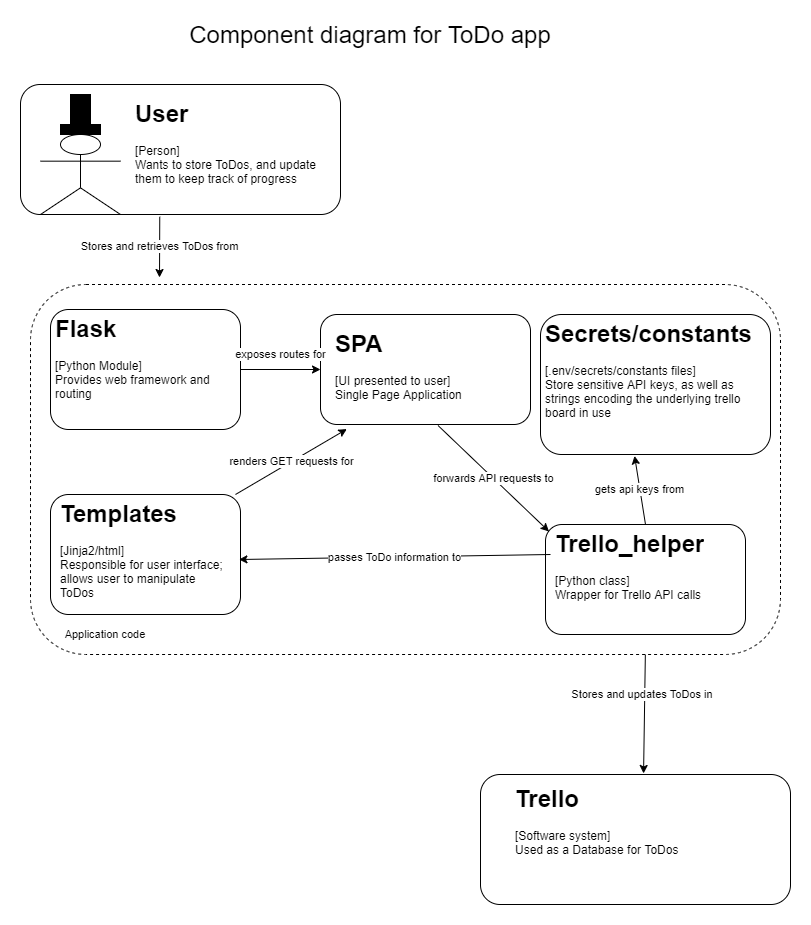

The diagram above was exported from draw.io. Its source (the exported page's mxGraphModel, read from the mxfile embedded in the PNG):
<mxGraphModel dx="2062" dy="1183" grid="1" gridSize="10" guides="1" tooltips="1" connect="1" arrows="1" fold="1" page="1" pageScale="1" pageWidth="850" pageHeight="1100" math="0" shadow="0">
  <root>
    <mxCell id="7a0tbvHunOhhVBHACUUo-0" />
    <mxCell id="7a0tbvHunOhhVBHACUUo-1" parent="7a0tbvHunOhhVBHACUUo-0" />
    <mxCell id="-YJeRgWOEgDtdjtSDVMu-0" value="" style="rounded=1;whiteSpace=wrap;html=1;" parent="7a0tbvHunOhhVBHACUUo-1" vertex="1">
      <mxGeometry x="30" y="120" width="320" height="130" as="geometry" />
    </mxCell>
    <mxCell id="-YJeRgWOEgDtdjtSDVMu-1" value="&lt;h1&gt;User&lt;/h1&gt;&lt;div&gt;[Person]&lt;/div&gt;&lt;div&gt;Wants to store ToDos, and update them to keep track of progress&lt;/div&gt;" style="text;html=1;strokeColor=none;fillColor=none;spacing=5;spacingTop=-20;whiteSpace=wrap;overflow=hidden;rounded=0;" parent="7a0tbvHunOhhVBHACUUo-1" vertex="1">
      <mxGeometry x="140" y="130" width="190" height="120" as="geometry" />
    </mxCell>
    <mxCell id="-YJeRgWOEgDtdjtSDVMu-2" value="" style="group" parent="7a0tbvHunOhhVBHACUUo-1" vertex="1" connectable="0">
      <mxGeometry x="490" y="810" width="310" height="130" as="geometry" />
    </mxCell>
    <mxCell id="-YJeRgWOEgDtdjtSDVMu-3" value="" style="rounded=1;whiteSpace=wrap;html=1;" parent="-YJeRgWOEgDtdjtSDVMu-2" vertex="1">
      <mxGeometry width="310" height="130" as="geometry" />
    </mxCell>
    <mxCell id="-YJeRgWOEgDtdjtSDVMu-4" value="&lt;h1&gt;Trello&lt;/h1&gt;&lt;div&gt;[Software system]&lt;/div&gt;&lt;div&gt;Used as a Database for ToDos&lt;/div&gt;" style="text;html=1;strokeColor=none;fillColor=none;spacing=5;spacingTop=-20;whiteSpace=wrap;overflow=hidden;rounded=0;" parent="-YJeRgWOEgDtdjtSDVMu-2" vertex="1">
      <mxGeometry x="30" y="5" width="190" height="120" as="geometry" />
    </mxCell>
    <mxCell id="-YJeRgWOEgDtdjtSDVMu-8" value="" style="group" parent="7a0tbvHunOhhVBHACUUo-1" vertex="1" connectable="0">
      <mxGeometry x="50" y="130" width="80" height="120" as="geometry" />
    </mxCell>
    <mxCell id="-YJeRgWOEgDtdjtSDVMu-9" value="" style="shape=umlActor;verticalLabelPosition=bottom;verticalAlign=top;html=1;outlineConnect=0;" parent="-YJeRgWOEgDtdjtSDVMu-8" vertex="1">
      <mxGeometry y="40" width="80" height="80" as="geometry" />
    </mxCell>
    <mxCell id="-YJeRgWOEgDtdjtSDVMu-10" value="" style="group" parent="-YJeRgWOEgDtdjtSDVMu-8" vertex="1" connectable="0">
      <mxGeometry x="25" width="30" height="40" as="geometry" />
    </mxCell>
    <mxCell id="-YJeRgWOEgDtdjtSDVMu-11" value="" style="rounded=0;whiteSpace=wrap;html=1;fillColor=#000000;" parent="-YJeRgWOEgDtdjtSDVMu-10" vertex="1">
      <mxGeometry x="-5" y="30" width="40" height="10" as="geometry" />
    </mxCell>
    <mxCell id="-YJeRgWOEgDtdjtSDVMu-12" value="" style="rounded=0;whiteSpace=wrap;html=1;fillColor=#000000;" parent="-YJeRgWOEgDtdjtSDVMu-10" vertex="1">
      <mxGeometry x="5" width="20" height="35" as="geometry" />
    </mxCell>
    <mxCell id="-YJeRgWOEgDtdjtSDVMu-13" value="Stores and retrieves ToDos from" style="endArrow=classic;html=1;exitX=0.154;exitY=1.019;exitDx=0;exitDy=0;exitPerimeter=0;" parent="7a0tbvHunOhhVBHACUUo-1" source="-YJeRgWOEgDtdjtSDVMu-1" edge="1">
      <mxGeometry width="50" height="50" relative="1" as="geometry">
        <mxPoint x="310" y="460" as="sourcePoint" />
        <mxPoint x="169" y="313" as="targetPoint" />
      </mxGeometry>
    </mxCell>
    <mxCell id="-YJeRgWOEgDtdjtSDVMu-14" value="Stores and updates ToDos in&amp;nbsp;" style="endArrow=classic;html=1;entryX=0.526;entryY=-0.008;entryDx=0;entryDy=0;entryPerimeter=0;exitX=0.5;exitY=1;exitDx=0;exitDy=0;" parent="7a0tbvHunOhhVBHACUUo-1" target="-YJeRgWOEgDtdjtSDVMu-3" edge="1" source="iS_4J9RZfuhgnHbsXaaG-20">
      <mxGeometry x="-0.2243" y="-1" width="50" height="50" relative="1" as="geometry">
        <mxPoint x="250" y="750" as="sourcePoint" />
        <mxPoint x="360" y="410" as="targetPoint" />
        <mxPoint as="offset" />
      </mxGeometry>
    </mxCell>
    <mxCell id="iS_4J9RZfuhgnHbsXaaG-12" value="" style="rounded=1;whiteSpace=wrap;html=1;dashed=1;" parent="7a0tbvHunOhhVBHACUUo-1" vertex="1">
      <mxGeometry x="40" y="320" width="750" height="370" as="geometry" />
    </mxCell>
    <mxCell id="iS_4J9RZfuhgnHbsXaaG-17" value="" style="group" parent="7a0tbvHunOhhVBHACUUo-1" vertex="1" connectable="0">
      <mxGeometry x="60" y="530" width="190" height="120" as="geometry" />
    </mxCell>
    <mxCell id="iS_4J9RZfuhgnHbsXaaG-15" value="" style="rounded=1;whiteSpace=wrap;html=1;" parent="iS_4J9RZfuhgnHbsXaaG-17" vertex="1">
      <mxGeometry width="190" height="120" as="geometry" />
    </mxCell>
    <mxCell id="iS_4J9RZfuhgnHbsXaaG-16" value="&lt;h1&gt;Templates&lt;/h1&gt;&lt;div&gt;[Jinja2/html]&lt;/div&gt;&lt;div&gt;Responsible for user interface; allows user to manipulate ToDos&lt;/div&gt;" style="text;html=1;strokeColor=none;fillColor=none;spacing=5;spacingTop=-20;whiteSpace=wrap;overflow=hidden;rounded=0;" parent="iS_4J9RZfuhgnHbsXaaG-17" vertex="1">
      <mxGeometry x="5" width="180" height="110" as="geometry" />
    </mxCell>
    <mxCell id="iS_4J9RZfuhgnHbsXaaG-18" value="" style="group" parent="7a0tbvHunOhhVBHACUUo-1" vertex="1" connectable="0">
      <mxGeometry x="330" y="350" width="210" height="110" as="geometry" />
    </mxCell>
    <mxCell id="iS_4J9RZfuhgnHbsXaaG-13" value="" style="rounded=1;whiteSpace=wrap;html=1;" parent="iS_4J9RZfuhgnHbsXaaG-18" vertex="1">
      <mxGeometry width="210" height="110" as="geometry" />
    </mxCell>
    <mxCell id="iS_4J9RZfuhgnHbsXaaG-14" value="&lt;h1&gt;SPA&lt;/h1&gt;&lt;div&gt;[UI presented to user]&amp;nbsp;&lt;/div&gt;&lt;div&gt;Single Page Application&lt;/div&gt;" style="text;html=1;strokeColor=none;fillColor=none;spacing=5;spacingTop=-20;whiteSpace=wrap;overflow=hidden;rounded=0;" parent="iS_4J9RZfuhgnHbsXaaG-18" vertex="1">
      <mxGeometry x="10" y="10" width="190" height="100" as="geometry" />
    </mxCell>
    <mxCell id="iS_4J9RZfuhgnHbsXaaG-23" value="" style="group" parent="7a0tbvHunOhhVBHACUUo-1" vertex="1" connectable="0">
      <mxGeometry x="550" y="350" width="230" height="140" as="geometry" />
    </mxCell>
    <mxCell id="iS_4J9RZfuhgnHbsXaaG-21" value="" style="rounded=1;whiteSpace=wrap;html=1;" parent="iS_4J9RZfuhgnHbsXaaG-23" vertex="1">
      <mxGeometry width="230" height="140" as="geometry" />
    </mxCell>
    <mxCell id="iS_4J9RZfuhgnHbsXaaG-22" value="&lt;h1&gt;Secrets/constants&lt;/h1&gt;&lt;div&gt;[.env/secrets/constants files]&lt;/div&gt;&lt;div&gt;Store sensitive API keys, as well as strings encoding the underlying trello board in use&lt;/div&gt;" style="text;html=1;strokeColor=none;fillColor=none;spacing=5;spacingTop=-20;whiteSpace=wrap;overflow=hidden;rounded=0;" parent="iS_4J9RZfuhgnHbsXaaG-23" vertex="1">
      <mxGeometry width="220" height="120" as="geometry" />
    </mxCell>
    <mxCell id="iS_4J9RZfuhgnHbsXaaG-24" value="" style="group" parent="7a0tbvHunOhhVBHACUUo-1" vertex="1" connectable="0">
      <mxGeometry x="440" y="570" width="200" height="120" as="geometry" />
    </mxCell>
    <mxCell id="JFOMi6-bhzX4LZz1uRSA-4" value="" style="group" vertex="1" connectable="0" parent="iS_4J9RZfuhgnHbsXaaG-24">
      <mxGeometry x="115" y="-10" width="200" height="120" as="geometry" />
    </mxCell>
    <mxCell id="iS_4J9RZfuhgnHbsXaaG-19" value="" style="rounded=1;whiteSpace=wrap;html=1;" parent="JFOMi6-bhzX4LZz1uRSA-4" vertex="1">
      <mxGeometry width="200" height="110" as="geometry" />
    </mxCell>
    <mxCell id="iS_4J9RZfuhgnHbsXaaG-20" value="&lt;h1&gt;Trello_helper&lt;/h1&gt;&lt;div&gt;[Python class]&lt;/div&gt;&lt;div&gt;Wrapper for Trello API calls&lt;/div&gt;" style="text;html=1;strokeColor=none;fillColor=none;spacing=5;spacingTop=-20;whiteSpace=wrap;overflow=hidden;rounded=0;" parent="JFOMi6-bhzX4LZz1uRSA-4" vertex="1">
      <mxGeometry x="5" width="190" height="120" as="geometry" />
    </mxCell>
    <mxCell id="JFOMi6-bhzX4LZz1uRSA-0" value="gets api keys from" style="endArrow=classic;html=1;exitX=0.5;exitY=0;exitDx=0;exitDy=0;entryX=0.409;entryY=1.01;entryDx=0;entryDy=0;entryPerimeter=0;" edge="1" parent="7a0tbvHunOhhVBHACUUo-1" source="iS_4J9RZfuhgnHbsXaaG-20" target="iS_4J9RZfuhgnHbsXaaG-21">
      <mxGeometry width="50" height="50" relative="1" as="geometry">
        <mxPoint x="400" y="620" as="sourcePoint" />
        <mxPoint x="450" y="570" as="targetPoint" />
      </mxGeometry>
    </mxCell>
    <mxCell id="JFOMi6-bhzX4LZz1uRSA-1" value="forwards API requests to" style="endArrow=classic;html=1;exitX=0.566;exitY=1.01;exitDx=0;exitDy=0;exitPerimeter=0;entryX=-0.008;entryY=0.058;entryDx=0;entryDy=0;entryPerimeter=0;" edge="1" parent="7a0tbvHunOhhVBHACUUo-1" source="iS_4J9RZfuhgnHbsXaaG-14" target="iS_4J9RZfuhgnHbsXaaG-20">
      <mxGeometry width="50" height="50" relative="1" as="geometry">
        <mxPoint x="400" y="620" as="sourcePoint" />
        <mxPoint x="450" y="570" as="targetPoint" />
      </mxGeometry>
    </mxCell>
    <mxCell id="JFOMi6-bhzX4LZz1uRSA-2" value="passes ToDo information to" style="endArrow=classic;html=1;entryX=1.019;entryY=0.591;entryDx=0;entryDy=0;entryPerimeter=0;exitX=0;exitY=0.25;exitDx=0;exitDy=0;" edge="1" parent="7a0tbvHunOhhVBHACUUo-1" source="iS_4J9RZfuhgnHbsXaaG-20" target="iS_4J9RZfuhgnHbsXaaG-16">
      <mxGeometry width="50" height="50" relative="1" as="geometry">
        <mxPoint x="550" y="615" as="sourcePoint" />
        <mxPoint x="450" y="570" as="targetPoint" />
      </mxGeometry>
    </mxCell>
    <mxCell id="JFOMi6-bhzX4LZz1uRSA-3" value="renders GET requests for" style="endArrow=classic;html=1;entryX=0.086;entryY=1.046;entryDx=0;entryDy=0;exitX=1;exitY=0;exitDx=0;exitDy=0;entryPerimeter=0;" edge="1" parent="7a0tbvHunOhhVBHACUUo-1" source="iS_4J9RZfuhgnHbsXaaG-16" target="iS_4J9RZfuhgnHbsXaaG-14">
      <mxGeometry width="50" height="50" relative="1" as="geometry">
        <mxPoint x="250" y="405" as="sourcePoint" />
        <mxPoint x="450" y="570" as="targetPoint" />
      </mxGeometry>
    </mxCell>
    <mxCell id="JFOMi6-bhzX4LZz1uRSA-7" value="" style="group" vertex="1" connectable="0" parent="7a0tbvHunOhhVBHACUUo-1">
      <mxGeometry x="60" y="345" width="190" height="120" as="geometry" />
    </mxCell>
    <mxCell id="JFOMi6-bhzX4LZz1uRSA-5" value="" style="rounded=1;whiteSpace=wrap;html=1;" vertex="1" parent="JFOMi6-bhzX4LZz1uRSA-7">
      <mxGeometry width="190" height="120" as="geometry" />
    </mxCell>
    <mxCell id="JFOMi6-bhzX4LZz1uRSA-6" value="&lt;h1&gt;Flask&lt;/h1&gt;&lt;div&gt;[Python Module]&lt;/div&gt;&lt;div&gt;Provides web framework and routing&lt;/div&gt;" style="text;html=1;strokeColor=none;fillColor=none;spacing=5;spacingTop=-20;whiteSpace=wrap;overflow=hidden;rounded=0;" vertex="1" parent="JFOMi6-bhzX4LZz1uRSA-7">
      <mxGeometry width="190" height="120" as="geometry" />
    </mxCell>
    <mxCell id="JFOMi6-bhzX4LZz1uRSA-8" value="exposes routes for" style="endArrow=classic;html=1;exitX=1;exitY=0.5;exitDx=0;exitDy=0;entryX=0;entryY=0.5;entryDx=0;entryDy=0;" edge="1" parent="7a0tbvHunOhhVBHACUUo-1" source="JFOMi6-bhzX4LZz1uRSA-6" target="iS_4J9RZfuhgnHbsXaaG-13">
      <mxGeometry y="15" width="50" height="50" relative="1" as="geometry">
        <mxPoint x="400" y="620" as="sourcePoint" />
        <mxPoint x="450" y="570" as="targetPoint" />
        <mxPoint as="offset" />
      </mxGeometry>
    </mxCell>
    <mxCell id="bZUfmuLlYBuVlxg7VJvP-0" value="Component diagram for ToDo app" style="text;html=1;strokeColor=none;fillColor=none;align=center;verticalAlign=middle;whiteSpace=wrap;rounded=0;fontSize=24;" vertex="1" parent="7a0tbvHunOhhVBHACUUo-1">
      <mxGeometry x="190" y="60" width="380" height="20" as="geometry" />
    </mxCell>
    <mxCell id="xb2UJEp7KRNa58Y6jcuR-0" value="Application code" style="text;html=1;strokeColor=none;fillColor=none;align=center;verticalAlign=middle;whiteSpace=wrap;rounded=0;fontSize=11;" vertex="1" parent="7a0tbvHunOhhVBHACUUo-1">
      <mxGeometry x="70" y="660" width="90" height="20" as="geometry" />
    </mxCell>
  </root>
</mxGraphModel>